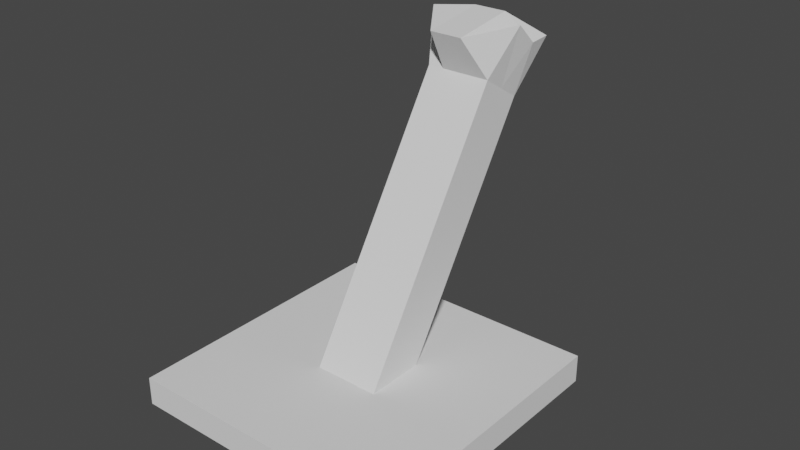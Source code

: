 # Source: lever_1.blend  (saved by Blender 3.1.7; exported with 4.5.12 LTS)
import bpy
from mathutils import Matrix  # noqa: F401  (used for matrix-valued properties, if any)

bpy.ops.wm.read_factory_settings(use_empty=True)
scene = bpy.context.scene
scene.name = 'Scene'

# ---- collections
col_collection = bpy.data.collections.new('Collection'); scene.collection.children.link(col_collection)

# ---- world
world_world = bpy.data.worlds.new('World'); scene.world = world_world
world_world.use_nodes = True; world_world.node_tree.nodes.clear()
_N = world_world.node_tree.nodes; _L = world_world.node_tree.links
n0 = _N.new('ShaderNodeOutputWorld'); n0.name = 'World Output'; n0.location = (300, 300)
n1 = _N.new('ShaderNodeBackground'); n1.name = 'Background'; n1.location = (10, 300)
n1.inputs[0].default_value = (0.05088, 0.05088, 0.05088, 1.0)
_L.new(n1.outputs[0], n0.inputs[0])
n0.is_active_output = True
world_world.color = (0.05088, 0.05088, 0.05088)
world_world.use_sun_shadow = False
world_world.sun_shadow_jitter_overblur = 0.0

# ---- meshes
me_cube_002 = bpy.data.meshes.new('Cube.002')
me_cube_002.from_pydata([(-2.0, -2.0, -2.0), (-2.926, -2.347, 2.076), (-2.0, 2.0, -2.0), (-2.926, 1.147, 2.185), (2.0, -2.0, -2.0), (2.915, -2.306, 2.066), (2.0, 2.0, -2.0), (2.915, 1.378, 2.135), (0.0, 2.0, -2.0), (0.0, 4.534, 2.218), (0.0, -2.0, -2.0), (0.0, -4.949, 1.747), (-2.0, 0.002079, -2.0), (-2.926, 0.002079, 2.0), (2.0, 0.002079, -2.0), (2.915, 0.002079, 2.0), (0.0, -0.9432, 2.206), (0.0, 0.002079, -2.0), (-1.0, 2.0, -2.0), (-1.0, -4.949, 1.747), (-1.0, 4.534, 2.218), (-1.0, -2.0, -2.0), (-1.0, 0.002079, -2.0), (-1.0, -0.9432, 2.206), (1.0, 4.534, 2.218), (1.0, -2.0, -2.0), (1.0, 2.0, -2.0), (1.0, -4.949, 1.747), (1.0, -0.9432, 2.206), (1.0, 0.002079, -2.0), (-2.0, -2.0, 0.0), (-2.0, 2.0, 0.0), (2.0, 2.0, 0.0), (2.0, -2.0, 0.0), (0.0, -2.0, 0.0), (0.0, 2.0, 0.0), (2.0, 0.002079, 0.0), (-2.0, 0.002079, 0.0), (-1.0, 2.0, 0.0), (-1.0, -2.0, 0.0), (1.0, -2.0, 0.0), (1.0, 2.0, 0.0), (-2.0, -2.0, 0.9939), (-2.0, 2.0, 0.9939), (2.0, 2.0, 0.9939), (2.0, -2.0, 0.9939), (0.0, -2.0, 0.9939), (0.0, 2.0, 0.9939), (2.0, 0.002079, 0.9939), (-2.0, 0.002079, 0.9939), (-1.0, 2.0, 0.9939), (-1.0, -2.0, 0.9939), (1.0, -2.0, 0.9939), (1.0, 2.0, 0.9939), (-2.0, -2.0, 1.497), (-2.0, 2.0, 1.497), (2.0, 2.0, 1.497), (2.0, -2.0, 1.497), (0.0, -2.0, 1.497), (0.0, 2.0, 1.497), (2.0, 0.002079, 1.497), (-2.0, 0.002079, 1.497), (-1.0, 2.0, 1.497), (-1.0, -2.0, 1.497), (1.0, -2.0, 1.497), (1.0, 2.0, 1.497)], [], [(61, 13, 3, 55), (65, 24, 7, 56), (60, 15, 5, 57), (63, 19, 1, 54), (29, 14, 4, 25), (23, 13, 1, 19), (28, 16, 11, 27), (22, 17, 10, 21), (64, 27, 11, 58), (62, 20, 9, 59), (18, 8, 17, 22), (24, 9, 16, 28), (20, 3, 13, 23), (26, 6, 14, 29), (56, 7, 15, 60), (54, 1, 13, 61), (9, 20, 23, 16), (2, 18, 22, 12), (55, 3, 20, 62), (12, 22, 21, 0), (16, 23, 19, 11), (58, 11, 19, 63), (8, 26, 29, 17), (7, 24, 28, 15), (57, 5, 27, 64), (15, 28, 27, 5), (17, 29, 25, 10), (59, 9, 24, 65), (8, 35, 41, 26), (4, 33, 40, 25), (10, 34, 39, 21), (2, 31, 38, 18), (0, 30, 37, 12), (6, 32, 36, 14), (18, 38, 35, 8), (25, 40, 34, 10), (21, 39, 30, 0), (14, 36, 33, 4), (26, 41, 32, 6), (12, 37, 31, 2), (35, 47, 53, 41), (33, 45, 52, 40), (34, 46, 51, 39), (31, 43, 50, 38), (30, 42, 49, 37), (32, 44, 48, 36), (38, 50, 47, 35), (40, 52, 46, 34), (39, 51, 42, 30), (36, 48, 45, 33), (41, 53, 44, 32), (37, 49, 43, 31), (47, 59, 65, 53), (45, 57, 64, 52), (46, 58, 63, 51), (43, 55, 62, 50), (42, 54, 61, 49), (44, 56, 60, 48), (50, 62, 59, 47), (52, 64, 58, 46), (51, 63, 54, 42), (48, 60, 57, 45), (53, 65, 56, 44), (49, 61, 55, 43)])
_uv = me_cube_002.uv_layers.new(name='UVMap')
_uv.uv.foreach_set('vector', [0.5936, 0.1251, 0.625, 0.1251, 0.625, 0.25, 0.5936, 0.25, 0.5936, 0.4375, 0.625, 0.4375, 0.625, 0.5, 0.5936, 0.5, 0.5936, 0.6249, 0.625, 0.6249, 0.625, 0.75, 0.5936, 0.75, 0.5936, 0.9375, 0.625, 0.9375, 0.625, 1.0, 0.5936, 1.0, 0.3125, 0.6249, 0.375, 0.6249, 0.375, 0.75, 0.3125, 0.75, 0.8125, 0.6249, 0.875, 0.6249, 0.875, 0.75, 0.8125, 0.75, 0.6875, 0.6249, 0.75, 0.6249, 0.75, 0.75, 0.6875, 0.75, 0.1875, 0.6249, 0.25, 0.6249, 0.25, 0.75, 0.1875, 0.75, 0.5936, 0.8125, 0.625, 0.8125, 0.625, 0.875, 0.5936, 0.875, 0.5936, 0.3125, 0.625, 0.3125, 0.625, 0.375, 0.5936, 0.375, 0.1875, 0.5, 0.25, 0.5, 0.25, 0.6249, 0.1875, 0.6249, 0.6875, 0.5, 0.75, 0.5, 0.75, 0.6249, 0.6875, 0.6249, 0.8125, 0.5, 0.875, 0.5, 0.875, 0.6249, 0.8125, 0.6249, 0.3125, 0.5, 0.375, 0.5, 0.375, 0.6249, 0.3125, 0.6249, 0.5936, 0.5, 0.625, 0.5, 0.625, 0.6249, 0.5936, 0.6249, 0.5936, 0.0, 0.625, 0.0, 0.625, 0.1251, 0.5936, 0.1251, 0.75, 0.5, 0.8125, 0.5, 0.8125, 0.6249, 0.75, 0.6249, 0.125, 0.5, 0.1875, 0.5, 0.1875, 0.6249, 0.125, 0.6249, 0.5936, 0.25, 0.625, 0.25, 0.625, 0.3125, 0.5936, 0.3125, 0.125, 0.6249, 0.1875, 0.6249, 0.1875, 0.75, 0.125, 0.75, 0.75, 0.6249, 0.8125, 0.6249, 0.8125, 0.75, 0.75, 0.75, 0.5936, 0.875, 0.625, 0.875, 0.625, 0.9375, 0.5936, 0.9375, 0.25, 0.5, 0.3125, 0.5, 0.3125, 0.6249, 0.25, 0.6249, 0.625, 0.5, 0.6875, 0.5, 0.6875, 0.6249, 0.625, 0.6249, 0.5936, 0.75, 0.625, 0.75, 0.625, 0.8125, 0.5936, 0.8125, 0.625, 0.6249, 0.6875, 0.6249, 0.6875, 0.75, 0.625, 0.75, 0.25, 0.6249, 0.3125, 0.6249, 0.3125, 0.75, 0.25, 0.75, 0.5936, 0.375, 0.625, 0.375, 0.625, 0.4375, 0.5936, 0.4375, 0.375, 0.375, 0.5, 0.375, 0.5, 0.4375, 0.375, 0.4375, 0.375, 0.75, 0.5, 0.75, 0.5, 0.8125, 0.375, 0.8125, 0.375, 0.875, 0.5, 0.875, 0.5, 0.9375, 0.375, 0.9375, 0.375, 0.25, 0.5, 0.25, 0.5, 0.3125, 0.375, 0.3125, 0.375, 0.0, 0.5, 0.0, 0.5, 0.1251, 0.375, 0.1251, 0.375, 0.5, 0.5, 0.5, 0.5, 0.6249, 0.375, 0.6249, 0.375, 0.3125, 0.5, 0.3125, 0.5, 0.375, 0.375, 0.375, 0.375, 0.8125, 0.5, 0.8125, 0.5, 0.875, 0.375, 0.875, 0.375, 0.9375, 0.5, 0.9375, 0.5, 1.0, 0.375, 1.0, 0.375, 0.6249, 0.5, 0.6249, 0.5, 0.75, 0.375, 0.75, 0.375, 0.4375, 0.5, 0.4375, 0.5, 0.5, 0.375, 0.5, 0.375, 0.1251, 0.5, 0.1251, 0.5, 0.25, 0.375, 0.25, 0.5, 0.375, 0.5621, 0.375, 0.5621, 0.4375, 0.5, 0.4375, 0.5, 0.75, 0.5621, 0.75, 0.5621, 0.8125, 0.5, 0.8125, 0.5, 0.875, 0.5621, 0.875, 0.5621, 0.9375, 0.5, 0.9375, 0.5, 0.25, 0.5621, 0.25, 0.5621, 0.3125, 0.5, 0.3125, 0.5, 0.0, 0.5621, 0.0, 0.5621, 0.1251, 0.5, 0.1251, 0.5, 0.5, 0.5621, 0.5, 0.5621, 0.6249, 0.5, 0.6249, 0.5, 0.3125, 0.5621, 0.3125, 0.5621, 0.375, 0.5, 0.375, 0.5, 0.8125, 0.5621, 0.8125, 0.5621, 0.875, 0.5, 0.875, 0.5, 0.9375, 0.5621, 0.9375, 0.5621, 1.0, 0.5, 1.0, 0.5, 0.6249, 0.5621, 0.6249, 0.5621, 0.75, 0.5, 0.75, 0.5, 0.4375, 0.5621, 0.4375, 0.5621, 0.5, 0.5, 0.5, 0.5, 0.1251, 0.5621, 0.1251, 0.5621, 0.25, 0.5, 0.25, 0.5621, 0.375, 0.5936, 0.375, 0.5936, 0.4375, 0.5621, 0.4375, 0.5621, 0.75, 0.5936, 0.75, 0.5936, 0.8125, 0.5621, 0.8125, 0.5621, 0.875, 0.5936, 0.875, 0.5936, 0.9375, 0.5621, 0.9375, 0.5621, 0.25, 0.5936, 0.25, 0.5936, 0.3125, 0.5621, 0.3125, 0.5621, 0.0, 0.5936, 0.0, 0.5936, 0.1251, 0.5621, 0.1251, 0.5621, 0.5, 0.5936, 0.5, 0.5936, 0.6249, 0.5621, 0.6249, 0.5621, 0.3125, 0.5936, 0.3125, 0.5936, 0.375, 0.5621, 0.375, 0.5621, 0.8125, 0.5936, 0.8125, 0.5936, 0.875, 0.5621, 0.875, 0.5621, 0.9375, 0.5936, 0.9375, 0.5936, 1.0, 0.5621, 1.0, 0.5621, 0.6249, 0.5936, 0.6249, 0.5936, 0.75, 0.5621, 0.75, 0.5621, 0.4375, 0.5936, 0.4375, 0.5936, 0.5, 0.5621, 0.5, 0.5621, 0.1251, 0.5936, 0.1251, 0.5936, 0.25, 0.5621, 0.25])
me_cube_002.use_remesh_fix_poles = True
me_cube_002.use_remesh_preserve_attributes = False
me_cube_002.update()
me_cube_001 = bpy.data.meshes.new('Cube.001')
me_cube_001.from_pydata([(-2.0, -2.0, -2.0), (-2.0, -2.0, 2.0), (-2.0, 2.0, -2.0), (-2.0, 2.0, 2.0), (2.0, -2.0, -2.0), (2.0, -2.0, 2.0), (2.0, 2.0, -2.0), (2.0, 2.0, 2.0)], [], [(0, 1, 3, 2), (2, 3, 7, 6), (6, 7, 5, 4), (4, 5, 1, 0), (2, 6, 4, 0), (7, 3, 1, 5)])
_uv = me_cube_001.uv_layers.new(name='UVMap')
_uv.uv.foreach_set('vector', [0.375, 0.0, 0.625, 0.0, 0.625, 0.25, 0.375, 0.25, 0.375, 0.25, 0.625, 0.25, 0.625, 0.5, 0.375, 0.5, 0.375, 0.5, 0.625, 0.5, 0.625, 0.75, 0.375, 0.75, 0.375, 0.75, 0.625, 0.75, 0.625, 1.0, 0.375, 1.0, 0.125, 0.5, 0.375, 0.5, 0.375, 0.75, 0.125, 0.75, 0.625, 0.5, 0.875, 0.5, 0.875, 0.75, 0.625, 0.75])
me_cube_001.use_remesh_fix_poles = True
me_cube_001.use_remesh_preserve_attributes = False
me_cube_001.update()

# ---- objects
ob_cube_001 = bpy.data.objects.new('Cube.001', me_cube_002)
ob_cube = bpy.data.objects.new('Cube', me_cube_001)

# ---- transforms, parenting, visibility, modifiers, constraints
ob_cube_001.location = (0.0, 1.085, 1.89)
ob_cube_001.rotation_euler = (-0.5612, -0.0, 0.0)
ob_cube_001.scale = (0.2354, 0.1828, 1.338)
ob_cube.location = (0.0, 0.0, 0.0)
ob_cube.scale = (1.0, 1.0, 0.1008)

# ---- collection membership
col_collection.objects.link(ob_cube_001)
col_collection.objects.link(ob_cube)

# ---- scene / render settings (as saved in the file)
scene.frame_start = 1; scene.frame_end = 250; scene.frame_set(1)
scene.render.engine = 'BLENDER_EEVEE_NEXT'
scene.cycles.sampling_pattern = 'TABULATED_SOBOL'
scene.cycles.use_light_tree = False
scene.view_settings.view_transform = 'Filmic'
bpy.context.view_layer.update()

# ---- added for rendering (the .blend has no active camera and no usable light): camera, sun
cam_auto = bpy.data.cameras.new('AutoCamera')
cam_auto.lens = 50.0
cam_auto.sensor_width = 36.0
cam_auto.clip_end = 1000.0
ob_auto_camera = bpy.data.objects.new('AutoCamera', cam_auto)
scene.collection.objects.link(ob_auto_camera)
ob_auto_camera.location = (8.13334, -9.07728, 8.5399)
ob_auto_camera.rotation_euler = (1.09748, -7.21219e-08, 0.694738)
scene.camera = ob_auto_camera
light_auto_sun = bpy.data.lights.new('AutoSun', 'SUN')
light_auto_sun.energy = 3.0
light_auto_sun.angle = 0.0523599
ob_auto_sun = bpy.data.objects.new('AutoSun', light_auto_sun)
scene.collection.objects.link(ob_auto_sun)
ob_auto_sun.rotation_euler = (0.872665, 0.174533, 0.523599)
bpy.context.view_layer.update()
